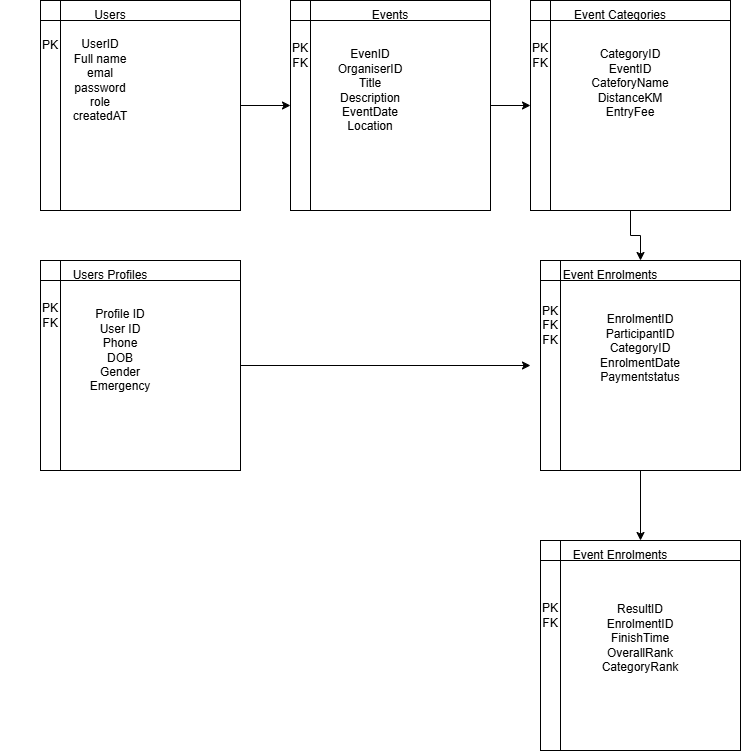

The diagram above was exported from draw.io. Its source (the exported page's mxGraphModel, read from the mxfile embedded in the PNG):
<mxGraphModel dx="984" dy="619" grid="1" gridSize="10" guides="1" tooltips="1" connect="1" arrows="1" fold="1" page="1" pageScale="1" pageWidth="827" pageHeight="1169" math="0" shadow="0">
  <root>
    <mxCell id="0" />
    <mxCell id="1" parent="0" />
    <mxCell id="g6lvRiAZIvNwCdysV2l5-14" edge="1" parent="1" source="g6lvRiAZIvNwCdysV2l5-3" style="edgeStyle=orthogonalEdgeStyle;rounded=0;orthogonalLoop=1;jettySize=auto;html=1;" target="g6lvRiAZIvNwCdysV2l5-5" value="">
      <mxGeometry relative="1" as="geometry" />
    </mxCell>
    <mxCell id="g6lvRiAZIvNwCdysV2l5-3" parent="1" style="shape=internalStorage;whiteSpace=wrap;html=1;backgroundOutline=1;" value="" vertex="1">
      <mxGeometry height="210" width="200" x="90" y="130" as="geometry" />
    </mxCell>
    <mxCell id="g6lvRiAZIvNwCdysV2l5-19" edge="1" parent="1" source="g6lvRiAZIvNwCdysV2l5-4" style="edgeStyle=orthogonalEdgeStyle;rounded=0;orthogonalLoop=1;jettySize=auto;html=1;" value="">
      <mxGeometry relative="1" as="geometry">
        <mxPoint x="580" y="495" as="targetPoint" />
      </mxGeometry>
    </mxCell>
    <mxCell id="g6lvRiAZIvNwCdysV2l5-4" parent="1" style="shape=internalStorage;whiteSpace=wrap;html=1;backgroundOutline=1;" value="" vertex="1">
      <mxGeometry height="210" width="200" x="90" y="390" as="geometry" />
    </mxCell>
    <mxCell id="g6lvRiAZIvNwCdysV2l5-15" edge="1" parent="1" source="g6lvRiAZIvNwCdysV2l5-5" style="edgeStyle=orthogonalEdgeStyle;rounded=0;orthogonalLoop=1;jettySize=auto;html=1;" target="g6lvRiAZIvNwCdysV2l5-6" value="">
      <mxGeometry relative="1" as="geometry" />
    </mxCell>
    <mxCell id="g6lvRiAZIvNwCdysV2l5-5" parent="1" style="shape=internalStorage;whiteSpace=wrap;html=1;backgroundOutline=1;" value="" vertex="1">
      <mxGeometry height="210" width="200" x="340" y="130" as="geometry" />
    </mxCell>
    <mxCell id="g6lvRiAZIvNwCdysV2l5-16" edge="1" parent="1" source="g6lvRiAZIvNwCdysV2l5-6" style="edgeStyle=orthogonalEdgeStyle;rounded=0;orthogonalLoop=1;jettySize=auto;html=1;" target="g6lvRiAZIvNwCdysV2l5-7" value="">
      <mxGeometry relative="1" as="geometry" />
    </mxCell>
    <mxCell id="g6lvRiAZIvNwCdysV2l5-6" parent="1" style="shape=internalStorage;whiteSpace=wrap;html=1;backgroundOutline=1;" value="" vertex="1">
      <mxGeometry height="210" width="200" x="580" y="130" as="geometry" />
    </mxCell>
    <mxCell id="g6lvRiAZIvNwCdysV2l5-17" edge="1" parent="1" source="g6lvRiAZIvNwCdysV2l5-7" style="edgeStyle=orthogonalEdgeStyle;rounded=0;orthogonalLoop=1;jettySize=auto;html=1;" target="g6lvRiAZIvNwCdysV2l5-8" value="">
      <mxGeometry relative="1" as="geometry" />
    </mxCell>
    <mxCell id="g6lvRiAZIvNwCdysV2l5-7" parent="1" style="shape=internalStorage;whiteSpace=wrap;html=1;backgroundOutline=1;" value="" vertex="1">
      <mxGeometry height="210" width="200" x="590" y="390" as="geometry" />
    </mxCell>
    <mxCell id="g6lvRiAZIvNwCdysV2l5-8" parent="1" style="shape=internalStorage;whiteSpace=wrap;html=1;backgroundOutline=1;" value="" vertex="1">
      <mxGeometry height="210" width="200" x="590" y="670" as="geometry" />
    </mxCell>
    <mxCell id="g6lvRiAZIvNwCdysV2l5-20" parent="1" style="text;html=1;whiteSpace=wrap;strokeColor=none;fillColor=none;align=center;verticalAlign=middle;rounded=0;" value="Users" vertex="1">
      <mxGeometry height="30" width="100" x="110" y="130" as="geometry" />
    </mxCell>
    <mxCell id="g6lvRiAZIvNwCdysV2l5-21" parent="1" style="text;html=1;whiteSpace=wrap;strokeColor=none;fillColor=none;align=center;verticalAlign=middle;rounded=0;" value="PK" vertex="1">
      <mxGeometry height="30" width="100" x="50" y="160" as="geometry" />
    </mxCell>
    <mxCell id="g6lvRiAZIvNwCdysV2l5-22" parent="1" style="text;html=1;whiteSpace=wrap;strokeColor=none;fillColor=none;align=center;verticalAlign=middle;rounded=0;" value="UserID&lt;div&gt;Full name&lt;/div&gt;&lt;div&gt;emal&lt;/div&gt;&lt;div&gt;password&lt;/div&gt;&lt;div&gt;role&lt;/div&gt;&lt;div&gt;createdAT&lt;/div&gt;" vertex="1">
      <mxGeometry height="100" width="100" x="100" y="160" as="geometry" />
    </mxCell>
    <mxCell id="g6lvRiAZIvNwCdysV2l5-23" parent="1" style="text;html=1;whiteSpace=wrap;strokeColor=none;fillColor=none;align=center;verticalAlign=middle;rounded=0;" value="EvenID&lt;div&gt;OrganiserID&lt;/div&gt;&lt;div&gt;Title&lt;/div&gt;&lt;div&gt;Description&lt;/div&gt;&lt;div&gt;EventDate&lt;/div&gt;&lt;div&gt;Location&lt;/div&gt;" vertex="1">
      <mxGeometry height="120" width="100" x="370" y="160" as="geometry" />
    </mxCell>
    <mxCell id="g6lvRiAZIvNwCdysV2l5-24" parent="1" style="text;html=1;whiteSpace=wrap;strokeColor=none;fillColor=none;align=center;verticalAlign=middle;rounded=0;" value="PK&lt;div&gt;FK&lt;/div&gt;" vertex="1">
      <mxGeometry height="30" width="100" x="300" y="170" as="geometry" />
    </mxCell>
    <mxCell id="g6lvRiAZIvNwCdysV2l5-25" parent="1" style="text;html=1;whiteSpace=wrap;strokeColor=none;fillColor=none;align=center;verticalAlign=middle;rounded=0;" value="CategoryID&lt;div&gt;EventID&lt;/div&gt;&lt;div&gt;CateforyName&lt;/div&gt;&lt;div&gt;DistanceKM&lt;/div&gt;&lt;div&gt;EntryFee&lt;/div&gt;&lt;div&gt;&lt;br&gt;&lt;/div&gt;" vertex="1">
      <mxGeometry height="120" width="100" x="630" y="160" as="geometry" />
    </mxCell>
    <mxCell id="g6lvRiAZIvNwCdysV2l5-26" parent="1" style="text;html=1;whiteSpace=wrap;strokeColor=none;fillColor=none;align=center;verticalAlign=middle;rounded=0;" value="PK&lt;div&gt;FK&lt;/div&gt;" vertex="1">
      <mxGeometry height="30" width="100" x="540" y="170" as="geometry" />
    </mxCell>
    <mxCell id="g6lvRiAZIvNwCdysV2l5-27" parent="1" style="text;html=1;whiteSpace=wrap;strokeColor=none;fillColor=none;align=center;verticalAlign=middle;rounded=0;" value="EnrolmentID&lt;div&gt;ParticipantID&lt;/div&gt;&lt;div&gt;CategoryID&lt;/div&gt;&lt;div&gt;EnrolmentDate&lt;/div&gt;&lt;div&gt;Paymentstatus&lt;/div&gt;&lt;div&gt;&lt;br&gt;&lt;/div&gt;" vertex="1">
      <mxGeometry height="130" width="100" x="640" y="420" as="geometry" />
    </mxCell>
    <mxCell id="g6lvRiAZIvNwCdysV2l5-28" parent="1" style="text;html=1;whiteSpace=wrap;strokeColor=none;fillColor=none;align=center;verticalAlign=middle;rounded=0;" value="PK&lt;div&gt;FK&lt;/div&gt;&lt;div&gt;FK&lt;/div&gt;" vertex="1">
      <mxGeometry height="50" width="100" x="550" y="430" as="geometry" />
    </mxCell>
    <mxCell id="g6lvRiAZIvNwCdysV2l5-29" parent="1" style="text;html=1;whiteSpace=wrap;strokeColor=none;fillColor=none;align=center;verticalAlign=middle;rounded=0;" value="PK&lt;div&gt;FK&lt;/div&gt;" vertex="1">
      <mxGeometry height="30" width="100" x="550" y="730" as="geometry" />
    </mxCell>
    <mxCell id="g6lvRiAZIvNwCdysV2l5-30" parent="1" style="text;html=1;whiteSpace=wrap;strokeColor=none;fillColor=none;align=center;verticalAlign=middle;rounded=0;" value="ResultID&lt;div&gt;EnrolmentID&lt;/div&gt;&lt;div&gt;FinishTime&lt;/div&gt;&lt;div&gt;OverallRank&lt;/div&gt;&lt;div&gt;CategoryRank&lt;/div&gt;&lt;div&gt;&lt;br&gt;&lt;/div&gt;" vertex="1">
      <mxGeometry height="130" width="100" x="640" y="710" as="geometry" />
    </mxCell>
    <mxCell id="g6lvRiAZIvNwCdysV2l5-31" parent="1" style="text;html=1;whiteSpace=wrap;strokeColor=none;fillColor=none;align=center;verticalAlign=middle;rounded=0;" value="Profile ID&lt;br&gt;&lt;div&gt;User ID&lt;/div&gt;&lt;div&gt;Phone&lt;/div&gt;&lt;div&gt;DOB&lt;/div&gt;&lt;div&gt;Gender&lt;/div&gt;&lt;div&gt;Emergency&lt;/div&gt;" vertex="1">
      <mxGeometry height="100" width="100" x="120" y="430" as="geometry" />
    </mxCell>
    <mxCell id="g6lvRiAZIvNwCdysV2l5-32" parent="1" style="text;html=1;whiteSpace=wrap;strokeColor=none;fillColor=none;align=center;verticalAlign=middle;rounded=0;" value="PK&lt;div&gt;FK&lt;/div&gt;" vertex="1">
      <mxGeometry height="30" width="100" x="50" y="430" as="geometry" />
    </mxCell>
    <mxCell id="g6lvRiAZIvNwCdysV2l5-33" parent="1" style="text;html=1;whiteSpace=wrap;strokeColor=none;fillColor=none;align=center;verticalAlign=middle;rounded=0;" value="Users Profiles" vertex="1">
      <mxGeometry height="30" width="120" x="100" y="390" as="geometry" />
    </mxCell>
    <mxCell id="g6lvRiAZIvNwCdysV2l5-34" parent="1" style="text;html=1;whiteSpace=wrap;strokeColor=none;fillColor=none;align=center;verticalAlign=middle;rounded=0;" value="Event Enrolments" vertex="1">
      <mxGeometry height="30" width="120" x="600" y="390" as="geometry" />
    </mxCell>
    <mxCell id="g6lvRiAZIvNwCdysV2l5-35" parent="1" style="text;html=1;whiteSpace=wrap;strokeColor=none;fillColor=none;align=center;verticalAlign=middle;rounded=0;movable=1;resizable=1;rotatable=1;deletable=1;editable=1;locked=0;connectable=1;" value="Event Categories" vertex="1">
      <mxGeometry height="30" width="120" x="610" y="130" as="geometry" />
    </mxCell>
    <mxCell id="g6lvRiAZIvNwCdysV2l5-36" parent="1" style="text;html=1;whiteSpace=wrap;strokeColor=none;fillColor=none;align=center;verticalAlign=middle;rounded=0;movable=1;resizable=1;rotatable=1;deletable=1;editable=1;locked=0;connectable=1;" value="Events" vertex="1">
      <mxGeometry height="30" width="120" x="380" y="130" as="geometry" />
    </mxCell>
    <mxCell id="g6lvRiAZIvNwCdysV2l5-37" parent="1" style="text;html=1;whiteSpace=wrap;strokeColor=none;fillColor=none;align=center;verticalAlign=middle;rounded=0;" value="Event Enrolments" vertex="1">
      <mxGeometry height="30" width="120" x="610" y="670" as="geometry" />
    </mxCell>
  </root>
</mxGraphModel>